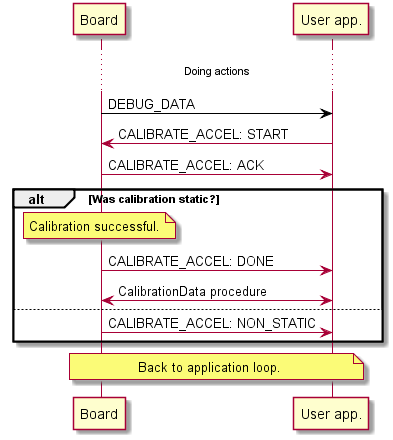

The diagram above was rendered by PlantUML. Its source (embedded in the PNG):
@startuml
...Doing actions...
Board -[#black]> "User app.": DEBUG_DATA

Board <- "User app.": CALIBRATE_ACCEL: START
Board -> "User app.": CALIBRATE_ACCEL: ACK

alt Was calibration static?

note over Board: Calibration successful.
Board -> "User app.": CALIBRATE_ACCEL: DONE
Board <-> "User app.": CalibrationData procedure 

else

Board -> "User app.": CALIBRATE_ACCEL: NON_STATIC

end

note over Board, "User app.": Back to application loop.
@enduml